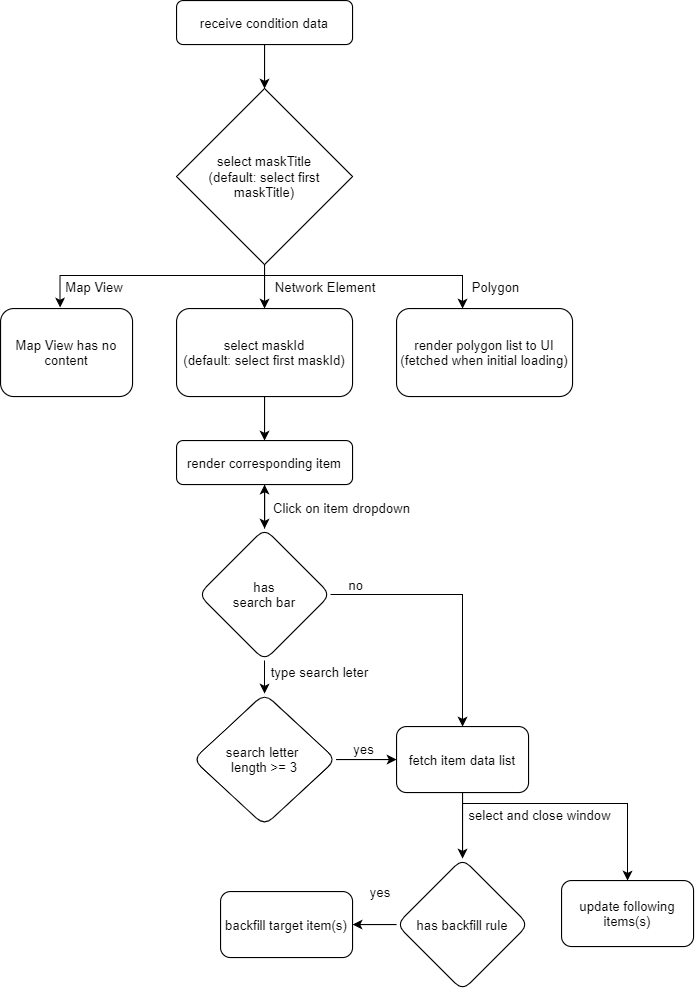

The diagram above was exported from draw.io. Its source (the exported page's mxGraphModel, read from the mxfile embedded in the PNG):
<mxGraphModel dx="1185" dy="635" grid="1" gridSize="10" guides="1" tooltips="1" connect="1" arrows="1" fold="1" page="1" pageScale="1" pageWidth="827" pageHeight="1169" math="0" shadow="0">
  <root>
    <mxCell id="WIyWlLk6GJQsqaUBKTNV-0" />
    <mxCell id="WIyWlLk6GJQsqaUBKTNV-1" parent="WIyWlLk6GJQsqaUBKTNV-0" />
    <mxCell id="WIyWlLk6GJQsqaUBKTNV-3" value="receive condition data" style="rounded=1;whiteSpace=wrap;html=1;fontSize=12;glass=0;strokeWidth=1;shadow=0;" parent="WIyWlLk6GJQsqaUBKTNV-1" vertex="1">
      <mxGeometry x="320" y="40" width="160" height="40" as="geometry" />
    </mxCell>
    <mxCell id="kPJCJa5KEmMX8hk8-LlB-32" style="edgeStyle=orthogonalEdgeStyle;rounded=0;orthogonalLoop=1;jettySize=auto;html=1;exitX=0.5;exitY=1;exitDx=0;exitDy=0;" edge="1" parent="WIyWlLk6GJQsqaUBKTNV-1" source="kPJCJa5KEmMX8hk8-LlB-19" target="kPJCJa5KEmMX8hk8-LlB-26">
      <mxGeometry relative="1" as="geometry">
        <Array as="points">
          <mxPoint x="400" y="290" />
          <mxPoint x="580" y="290" />
        </Array>
      </mxGeometry>
    </mxCell>
    <mxCell id="kPJCJa5KEmMX8hk8-LlB-33" style="edgeStyle=orthogonalEdgeStyle;rounded=0;orthogonalLoop=1;jettySize=auto;html=1;entryX=0.451;entryY=-0.012;entryDx=0;entryDy=0;entryPerimeter=0;exitX=0.5;exitY=1;exitDx=0;exitDy=0;" edge="1" parent="WIyWlLk6GJQsqaUBKTNV-1" source="kPJCJa5KEmMX8hk8-LlB-19" target="kPJCJa5KEmMX8hk8-LlB-28">
      <mxGeometry relative="1" as="geometry">
        <Array as="points">
          <mxPoint x="400" y="290" />
          <mxPoint x="214" y="290" />
        </Array>
      </mxGeometry>
    </mxCell>
    <mxCell id="kPJCJa5KEmMX8hk8-LlB-36" style="edgeStyle=orthogonalEdgeStyle;rounded=0;orthogonalLoop=1;jettySize=auto;html=1;" edge="1" parent="WIyWlLk6GJQsqaUBKTNV-1" source="kPJCJa5KEmMX8hk8-LlB-19" target="kPJCJa5KEmMX8hk8-LlB-27">
      <mxGeometry relative="1" as="geometry" />
    </mxCell>
    <mxCell id="kPJCJa5KEmMX8hk8-LlB-19" value="&lt;span style=&quot;white-space: normal&quot;&gt;select maskTitle&lt;/span&gt;&lt;br style=&quot;white-space: normal&quot;&gt;&lt;span style=&quot;white-space: normal&quot;&gt;(default: select first maskTitle)&lt;/span&gt;" style="rhombus;whiteSpace=wrap;html=1;" vertex="1" parent="WIyWlLk6GJQsqaUBKTNV-1">
      <mxGeometry x="320" y="120" width="160" height="160" as="geometry" />
    </mxCell>
    <mxCell id="kPJCJa5KEmMX8hk8-LlB-22" value="" style="endArrow=classic;html=1;exitX=0.5;exitY=1;exitDx=0;exitDy=0;entryX=0.5;entryY=0;entryDx=0;entryDy=0;" edge="1" parent="WIyWlLk6GJQsqaUBKTNV-1" source="WIyWlLk6GJQsqaUBKTNV-3" target="kPJCJa5KEmMX8hk8-LlB-19">
      <mxGeometry width="50" height="50" relative="1" as="geometry">
        <mxPoint x="540" y="340" as="sourcePoint" />
        <mxPoint x="590" y="290" as="targetPoint" />
      </mxGeometry>
    </mxCell>
    <mxCell id="kPJCJa5KEmMX8hk8-LlB-26" value="render polygon list to UI&lt;br&gt;(fetched when initial loading)" style="rounded=1;whiteSpace=wrap;html=1;" vertex="1" parent="WIyWlLk6GJQsqaUBKTNV-1">
      <mxGeometry x="520" y="320" width="160" height="80" as="geometry" />
    </mxCell>
    <mxCell id="kPJCJa5KEmMX8hk8-LlB-41" style="edgeStyle=orthogonalEdgeStyle;rounded=0;orthogonalLoop=1;jettySize=auto;html=1;entryX=0.5;entryY=0;entryDx=0;entryDy=0;" edge="1" parent="WIyWlLk6GJQsqaUBKTNV-1" source="kPJCJa5KEmMX8hk8-LlB-27" target="kPJCJa5KEmMX8hk8-LlB-40">
      <mxGeometry relative="1" as="geometry" />
    </mxCell>
    <mxCell id="kPJCJa5KEmMX8hk8-LlB-27" value="select maskId&lt;br&gt;(default: select first maskId)" style="rounded=1;whiteSpace=wrap;html=1;" vertex="1" parent="WIyWlLk6GJQsqaUBKTNV-1">
      <mxGeometry x="320" y="320" width="160" height="80" as="geometry" />
    </mxCell>
    <mxCell id="kPJCJa5KEmMX8hk8-LlB-28" value="Map View has no content" style="rounded=1;whiteSpace=wrap;html=1;" vertex="1" parent="WIyWlLk6GJQsqaUBKTNV-1">
      <mxGeometry x="160" y="320" width="120" height="80" as="geometry" />
    </mxCell>
    <mxCell id="kPJCJa5KEmMX8hk8-LlB-37" value="Map View&lt;br&gt;" style="text;html=1;align=center;verticalAlign=middle;resizable=0;points=[];autosize=1;" vertex="1" parent="WIyWlLk6GJQsqaUBKTNV-1">
      <mxGeometry x="210" y="290" width="70" height="20" as="geometry" />
    </mxCell>
    <mxCell id="kPJCJa5KEmMX8hk8-LlB-38" value="Network Element&lt;br&gt;" style="text;html=1;align=center;verticalAlign=middle;resizable=0;points=[];autosize=1;" vertex="1" parent="WIyWlLk6GJQsqaUBKTNV-1">
      <mxGeometry x="400" y="290" width="110" height="20" as="geometry" />
    </mxCell>
    <mxCell id="kPJCJa5KEmMX8hk8-LlB-39" value="Polygon&lt;br&gt;" style="text;html=1;align=center;verticalAlign=middle;resizable=0;points=[];autosize=1;" vertex="1" parent="WIyWlLk6GJQsqaUBKTNV-1">
      <mxGeometry x="580" y="290" width="60" height="20" as="geometry" />
    </mxCell>
    <mxCell id="kPJCJa5KEmMX8hk8-LlB-46" style="edgeStyle=orthogonalEdgeStyle;rounded=0;orthogonalLoop=1;jettySize=auto;html=1;exitX=0.5;exitY=1;exitDx=0;exitDy=0;entryX=0.5;entryY=0;entryDx=0;entryDy=0;" edge="1" parent="WIyWlLk6GJQsqaUBKTNV-1" source="kPJCJa5KEmMX8hk8-LlB-40" target="kPJCJa5KEmMX8hk8-LlB-45">
      <mxGeometry relative="1" as="geometry" />
    </mxCell>
    <mxCell id="kPJCJa5KEmMX8hk8-LlB-40" value="render corresponding item" style="rounded=1;whiteSpace=wrap;html=1;strokeColor=#000000;" vertex="1" parent="WIyWlLk6GJQsqaUBKTNV-1">
      <mxGeometry x="320" y="440" width="160" height="40" as="geometry" />
    </mxCell>
    <mxCell id="kPJCJa5KEmMX8hk8-LlB-47" value="" style="edgeStyle=orthogonalEdgeStyle;rounded=0;orthogonalLoop=1;jettySize=auto;html=1;" edge="1" parent="WIyWlLk6GJQsqaUBKTNV-1" source="kPJCJa5KEmMX8hk8-LlB-45" target="kPJCJa5KEmMX8hk8-LlB-40">
      <mxGeometry relative="1" as="geometry" />
    </mxCell>
    <mxCell id="kPJCJa5KEmMX8hk8-LlB-50" style="edgeStyle=orthogonalEdgeStyle;rounded=0;orthogonalLoop=1;jettySize=auto;html=1;entryX=0.5;entryY=0;entryDx=0;entryDy=0;" edge="1" parent="WIyWlLk6GJQsqaUBKTNV-1" source="kPJCJa5KEmMX8hk8-LlB-45" target="kPJCJa5KEmMX8hk8-LlB-49">
      <mxGeometry relative="1" as="geometry">
        <Array as="points">
          <mxPoint x="580" y="580" />
        </Array>
      </mxGeometry>
    </mxCell>
    <mxCell id="kPJCJa5KEmMX8hk8-LlB-53" style="edgeStyle=orthogonalEdgeStyle;rounded=0;orthogonalLoop=1;jettySize=auto;html=1;entryX=0.5;entryY=0;entryDx=0;entryDy=0;" edge="1" parent="WIyWlLk6GJQsqaUBKTNV-1" source="kPJCJa5KEmMX8hk8-LlB-45">
      <mxGeometry relative="1" as="geometry">
        <mxPoint x="400" y="670" as="targetPoint" />
      </mxGeometry>
    </mxCell>
    <mxCell id="kPJCJa5KEmMX8hk8-LlB-45" value="has&lt;br&gt;search bar" style="rhombus;whiteSpace=wrap;html=1;rounded=1;" vertex="1" parent="WIyWlLk6GJQsqaUBKTNV-1">
      <mxGeometry x="340" y="520" width="120" height="120" as="geometry" />
    </mxCell>
    <mxCell id="kPJCJa5KEmMX8hk8-LlB-48" value="Click on item dropdown" style="text;html=1;align=center;verticalAlign=middle;resizable=0;points=[];autosize=1;" vertex="1" parent="WIyWlLk6GJQsqaUBKTNV-1">
      <mxGeometry x="400" y="491" width="140" height="20" as="geometry" />
    </mxCell>
    <mxCell id="kPJCJa5KEmMX8hk8-LlB-60" style="edgeStyle=orthogonalEdgeStyle;rounded=0;orthogonalLoop=1;jettySize=auto;html=1;entryX=0.5;entryY=0;entryDx=0;entryDy=0;" edge="1" parent="WIyWlLk6GJQsqaUBKTNV-1" source="kPJCJa5KEmMX8hk8-LlB-49" target="kPJCJa5KEmMX8hk8-LlB-62">
      <mxGeometry relative="1" as="geometry">
        <mxPoint x="580" y="800" as="targetPoint" />
      </mxGeometry>
    </mxCell>
    <mxCell id="qzv7auEoqhnqW9qHOxZB-0" style="edgeStyle=orthogonalEdgeStyle;rounded=0;orthogonalLoop=1;jettySize=auto;html=1;exitX=0.5;exitY=1;exitDx=0;exitDy=0;entryX=0.5;entryY=0;entryDx=0;entryDy=0;" edge="1" parent="WIyWlLk6GJQsqaUBKTNV-1" source="kPJCJa5KEmMX8hk8-LlB-49" target="kPJCJa5KEmMX8hk8-LlB-66">
      <mxGeometry relative="1" as="geometry">
        <Array as="points">
          <mxPoint x="580" y="770" />
          <mxPoint x="730" y="770" />
        </Array>
      </mxGeometry>
    </mxCell>
    <mxCell id="kPJCJa5KEmMX8hk8-LlB-49" value="fetch item data list" style="rounded=1;whiteSpace=wrap;html=1;" vertex="1" parent="WIyWlLk6GJQsqaUBKTNV-1">
      <mxGeometry x="520" y="700" width="120" height="60" as="geometry" />
    </mxCell>
    <mxCell id="kPJCJa5KEmMX8hk8-LlB-51" value="no" style="text;html=1;align=center;verticalAlign=middle;resizable=0;points=[];autosize=1;" vertex="1" parent="WIyWlLk6GJQsqaUBKTNV-1">
      <mxGeometry x="468" y="561" width="30" height="20" as="geometry" />
    </mxCell>
    <mxCell id="kPJCJa5KEmMX8hk8-LlB-55" value="type search leter&lt;br&gt;" style="text;html=1;align=center;verticalAlign=middle;resizable=0;points=[];autosize=1;" vertex="1" parent="WIyWlLk6GJQsqaUBKTNV-1">
      <mxGeometry x="400" y="640" width="100" height="20" as="geometry" />
    </mxCell>
    <mxCell id="kPJCJa5KEmMX8hk8-LlB-57" style="edgeStyle=orthogonalEdgeStyle;rounded=0;orthogonalLoop=1;jettySize=auto;html=1;entryX=0;entryY=0.5;entryDx=0;entryDy=0;" edge="1" parent="WIyWlLk6GJQsqaUBKTNV-1" source="kPJCJa5KEmMX8hk8-LlB-56" target="kPJCJa5KEmMX8hk8-LlB-49">
      <mxGeometry relative="1" as="geometry" />
    </mxCell>
    <mxCell id="kPJCJa5KEmMX8hk8-LlB-56" value="search letter &lt;br&gt;length &amp;gt;= 3" style="rhombus;whiteSpace=wrap;html=1;rounded=1;" vertex="1" parent="WIyWlLk6GJQsqaUBKTNV-1">
      <mxGeometry x="335" y="670" width="130" height="120" as="geometry" />
    </mxCell>
    <mxCell id="kPJCJa5KEmMX8hk8-LlB-58" value="yes&lt;br&gt;" style="text;html=1;align=center;verticalAlign=middle;resizable=0;points=[];autosize=1;" vertex="1" parent="WIyWlLk6GJQsqaUBKTNV-1">
      <mxGeometry x="475" y="710" width="30" height="20" as="geometry" />
    </mxCell>
    <mxCell id="kPJCJa5KEmMX8hk8-LlB-61" value="select and close window" style="text;html=1;align=center;verticalAlign=middle;resizable=0;points=[];autosize=1;" vertex="1" parent="WIyWlLk6GJQsqaUBKTNV-1">
      <mxGeometry x="580" y="770" width="140" height="20" as="geometry" />
    </mxCell>
    <mxCell id="kPJCJa5KEmMX8hk8-LlB-64" style="edgeStyle=orthogonalEdgeStyle;rounded=0;orthogonalLoop=1;jettySize=auto;html=1;entryX=1;entryY=0.5;entryDx=0;entryDy=0;" edge="1" parent="WIyWlLk6GJQsqaUBKTNV-1" source="kPJCJa5KEmMX8hk8-LlB-62" target="kPJCJa5KEmMX8hk8-LlB-63">
      <mxGeometry relative="1" as="geometry" />
    </mxCell>
    <mxCell id="kPJCJa5KEmMX8hk8-LlB-62" value="has backfill rule" style="rhombus;whiteSpace=wrap;html=1;rounded=1;" vertex="1" parent="WIyWlLk6GJQsqaUBKTNV-1">
      <mxGeometry x="520" y="820" width="120" height="120" as="geometry" />
    </mxCell>
    <mxCell id="kPJCJa5KEmMX8hk8-LlB-63" value="backfill target item(s)" style="rounded=1;whiteSpace=wrap;html=1;" vertex="1" parent="WIyWlLk6GJQsqaUBKTNV-1">
      <mxGeometry x="360" y="850" width="120" height="60" as="geometry" />
    </mxCell>
    <mxCell id="kPJCJa5KEmMX8hk8-LlB-65" value="yes&lt;br&gt;" style="text;html=1;align=center;verticalAlign=middle;resizable=0;points=[];autosize=1;" vertex="1" parent="WIyWlLk6GJQsqaUBKTNV-1">
      <mxGeometry x="490" y="840" width="30" height="20" as="geometry" />
    </mxCell>
    <mxCell id="kPJCJa5KEmMX8hk8-LlB-66" value="update following items(s)" style="rounded=1;whiteSpace=wrap;html=1;" vertex="1" parent="WIyWlLk6GJQsqaUBKTNV-1">
      <mxGeometry x="670" y="840" width="120" height="60" as="geometry" />
    </mxCell>
  </root>
</mxGraphModel>